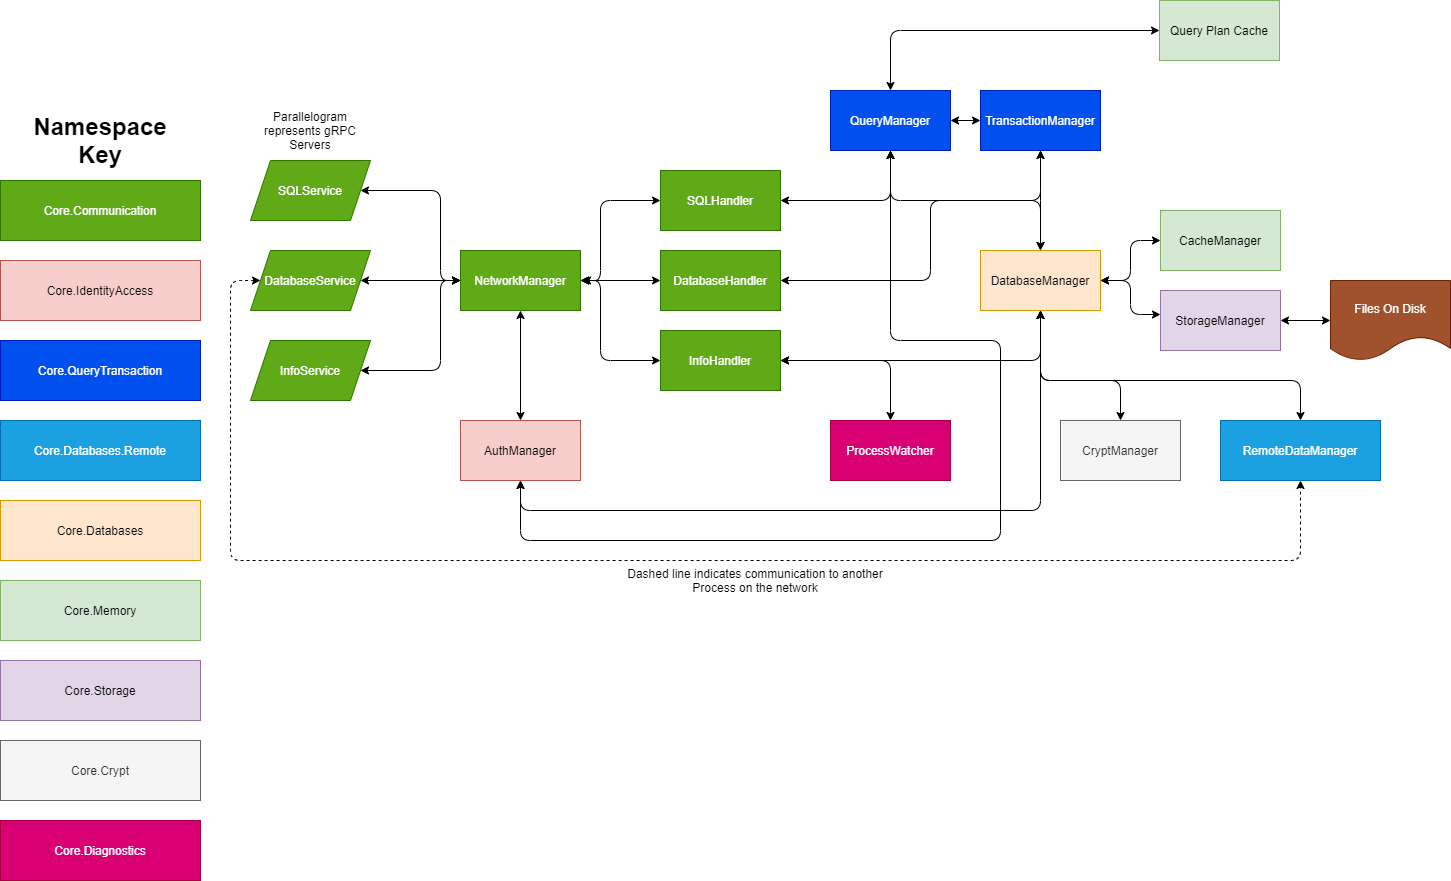

The diagram above was exported from draw.io. Its source (the exported page's mxGraphModel, read from the mxfile embedded in the PNG):
<mxGraphModel dx="2523" dy="2058" grid="1" gridSize="10" guides="1" tooltips="1" connect="1" arrows="1" fold="1" page="1" pageScale="1" pageWidth="850" pageHeight="1100" math="0" shadow="0">
  <root>
    <mxCell id="vYYG9Vu6LnI6o2uCr3xh-0" />
    <mxCell id="vYYG9Vu6LnI6o2uCr3xh-1" parent="vYYG9Vu6LnI6o2uCr3xh-0" />
    <mxCell id="Q6mWtovcr92GbK8n5B7O-0" value="SQLService" style="shape=parallelogram;perimeter=parallelogramPerimeter;whiteSpace=wrap;html=1;fixedSize=1;fillColor=#60a917;strokeColor=#2D7600;fontColor=#ffffff;" parent="vYYG9Vu6LnI6o2uCr3xh-1" vertex="1">
      <mxGeometry x="50" y="80" width="120" height="60" as="geometry" />
    </mxCell>
    <mxCell id="Q6mWtovcr92GbK8n5B7O-1" value="DatabaseService" style="shape=parallelogram;perimeter=parallelogramPerimeter;whiteSpace=wrap;html=1;fixedSize=1;fillColor=#60a917;strokeColor=#2D7600;fontColor=#ffffff;" parent="vYYG9Vu6LnI6o2uCr3xh-1" vertex="1">
      <mxGeometry x="50" y="170" width="120" height="60" as="geometry" />
    </mxCell>
    <mxCell id="Q6mWtovcr92GbK8n5B7O-2" value="InfoService" style="shape=parallelogram;perimeter=parallelogramPerimeter;whiteSpace=wrap;html=1;fixedSize=1;fillColor=#60a917;strokeColor=#2D7600;fontColor=#ffffff;" parent="vYYG9Vu6LnI6o2uCr3xh-1" vertex="1">
      <mxGeometry x="50" y="260" width="120" height="60" as="geometry" />
    </mxCell>
    <mxCell id="Q6mWtovcr92GbK8n5B7O-3" value="NetworkManager" style="rounded=0;whiteSpace=wrap;html=1;fillColor=#60a917;strokeColor=#2D7600;fontColor=#ffffff;" parent="vYYG9Vu6LnI6o2uCr3xh-1" vertex="1">
      <mxGeometry x="260" y="170" width="120" height="60" as="geometry" />
    </mxCell>
    <mxCell id="Q6mWtovcr92GbK8n5B7O-4" value="AuthManager" style="rounded=0;whiteSpace=wrap;html=1;fillColor=#f8cecc;strokeColor=#b85450;" parent="vYYG9Vu6LnI6o2uCr3xh-1" vertex="1">
      <mxGeometry x="260" y="340" width="120" height="60" as="geometry" />
    </mxCell>
    <mxCell id="Q6mWtovcr92GbK8n5B7O-5" value="" style="endArrow=classic;startArrow=classic;html=1;exitX=1;exitY=0.5;exitDx=0;exitDy=0;entryX=0;entryY=0.5;entryDx=0;entryDy=0;" parent="vYYG9Vu6LnI6o2uCr3xh-1" source="Q6mWtovcr92GbK8n5B7O-0" target="Q6mWtovcr92GbK8n5B7O-3" edge="1">
      <mxGeometry width="50" height="50" relative="1" as="geometry">
        <mxPoint x="210" y="140" as="sourcePoint" />
        <mxPoint x="260" y="90" as="targetPoint" />
        <Array as="points">
          <mxPoint x="240" y="110" />
          <mxPoint x="240" y="200" />
        </Array>
      </mxGeometry>
    </mxCell>
    <mxCell id="Q6mWtovcr92GbK8n5B7O-6" value="" style="endArrow=classic;startArrow=classic;html=1;exitX=1;exitY=0.5;exitDx=0;exitDy=0;entryX=0;entryY=0.5;entryDx=0;entryDy=0;" parent="vYYG9Vu6LnI6o2uCr3xh-1" source="Q6mWtovcr92GbK8n5B7O-1" target="Q6mWtovcr92GbK8n5B7O-3" edge="1">
      <mxGeometry width="50" height="50" relative="1" as="geometry">
        <mxPoint x="260" y="440" as="sourcePoint" />
        <mxPoint x="310" y="390" as="targetPoint" />
      </mxGeometry>
    </mxCell>
    <mxCell id="Q6mWtovcr92GbK8n5B7O-7" value="" style="endArrow=classic;startArrow=classic;html=1;exitX=1;exitY=0.5;exitDx=0;exitDy=0;" parent="vYYG9Vu6LnI6o2uCr3xh-1" source="Q6mWtovcr92GbK8n5B7O-2" edge="1">
      <mxGeometry width="50" height="50" relative="1" as="geometry">
        <mxPoint x="210" y="430" as="sourcePoint" />
        <mxPoint x="260" y="200" as="targetPoint" />
        <Array as="points">
          <mxPoint x="240" y="290" />
          <mxPoint x="240" y="200" />
        </Array>
      </mxGeometry>
    </mxCell>
    <mxCell id="Q6mWtovcr92GbK8n5B7O-8" value="SQLHandler" style="rounded=0;whiteSpace=wrap;html=1;fillColor=#60a917;strokeColor=#2D7600;fontColor=#ffffff;" parent="vYYG9Vu6LnI6o2uCr3xh-1" vertex="1">
      <mxGeometry x="460" y="90" width="120" height="60" as="geometry" />
    </mxCell>
    <mxCell id="Q6mWtovcr92GbK8n5B7O-9" value="DatabaseHandler" style="rounded=0;whiteSpace=wrap;html=1;fillColor=#60a917;strokeColor=#2D7600;fontColor=#ffffff;" parent="vYYG9Vu6LnI6o2uCr3xh-1" vertex="1">
      <mxGeometry x="460" y="170" width="120" height="60" as="geometry" />
    </mxCell>
    <mxCell id="Q6mWtovcr92GbK8n5B7O-10" value="InfoHandler" style="rounded=0;whiteSpace=wrap;html=1;fillColor=#60a917;strokeColor=#2D7600;fontColor=#ffffff;" parent="vYYG9Vu6LnI6o2uCr3xh-1" vertex="1">
      <mxGeometry x="460" y="250" width="120" height="60" as="geometry" />
    </mxCell>
    <mxCell id="Q6mWtovcr92GbK8n5B7O-11" value="" style="endArrow=classic;startArrow=classic;html=1;entryX=0;entryY=0.5;entryDx=0;entryDy=0;" parent="vYYG9Vu6LnI6o2uCr3xh-1" target="Q6mWtovcr92GbK8n5B7O-8" edge="1">
      <mxGeometry width="50" height="50" relative="1" as="geometry">
        <mxPoint x="382" y="200" as="sourcePoint" />
        <mxPoint x="410" y="100" as="targetPoint" />
        <Array as="points">
          <mxPoint x="400" y="200" />
          <mxPoint x="400" y="120" />
        </Array>
      </mxGeometry>
    </mxCell>
    <mxCell id="Q6mWtovcr92GbK8n5B7O-12" value="" style="endArrow=classic;startArrow=classic;html=1;exitX=1;exitY=0.5;exitDx=0;exitDy=0;" parent="vYYG9Vu6LnI6o2uCr3xh-1" source="Q6mWtovcr92GbK8n5B7O-3" target="Q6mWtovcr92GbK8n5B7O-9" edge="1">
      <mxGeometry width="50" height="50" relative="1" as="geometry">
        <mxPoint x="370" y="330" as="sourcePoint" />
        <mxPoint x="420" y="280" as="targetPoint" />
      </mxGeometry>
    </mxCell>
    <mxCell id="Q6mWtovcr92GbK8n5B7O-13" value="" style="endArrow=classic;startArrow=classic;html=1;entryX=0;entryY=0.5;entryDx=0;entryDy=0;exitX=1;exitY=0.5;exitDx=0;exitDy=0;" parent="vYYG9Vu6LnI6o2uCr3xh-1" source="Q6mWtovcr92GbK8n5B7O-3" target="Q6mWtovcr92GbK8n5B7O-10" edge="1">
      <mxGeometry width="50" height="50" relative="1" as="geometry">
        <mxPoint x="360" y="310" as="sourcePoint" />
        <mxPoint x="410" y="260" as="targetPoint" />
        <Array as="points">
          <mxPoint x="400" y="200" />
          <mxPoint x="400" y="280" />
        </Array>
      </mxGeometry>
    </mxCell>
    <mxCell id="Q6mWtovcr92GbK8n5B7O-14" value="" style="endArrow=classic;startArrow=classic;html=1;entryX=0.5;entryY=1;entryDx=0;entryDy=0;exitX=0.5;exitY=0;exitDx=0;exitDy=0;" parent="vYYG9Vu6LnI6o2uCr3xh-1" source="Q6mWtovcr92GbK8n5B7O-4" target="Q6mWtovcr92GbK8n5B7O-3" edge="1">
      <mxGeometry width="50" height="50" relative="1" as="geometry">
        <mxPoint x="300" y="320" as="sourcePoint" />
        <mxPoint x="350" y="270" as="targetPoint" />
      </mxGeometry>
    </mxCell>
    <mxCell id="Q6mWtovcr92GbK8n5B7O-15" value="QueryManager" style="rounded=0;whiteSpace=wrap;html=1;fillColor=#0050ef;strokeColor=#001DBC;fontColor=#ffffff;" parent="vYYG9Vu6LnI6o2uCr3xh-1" vertex="1">
      <mxGeometry x="630" y="10" width="120" height="60" as="geometry" />
    </mxCell>
    <mxCell id="Q6mWtovcr92GbK8n5B7O-16" value="" style="endArrow=classic;startArrow=classic;html=1;exitX=1;exitY=0.5;exitDx=0;exitDy=0;entryX=0.5;entryY=1;entryDx=0;entryDy=0;" parent="vYYG9Vu6LnI6o2uCr3xh-1" source="Q6mWtovcr92GbK8n5B7O-8" target="Q6mWtovcr92GbK8n5B7O-15" edge="1">
      <mxGeometry width="50" height="50" relative="1" as="geometry">
        <mxPoint x="660" y="140" as="sourcePoint" />
        <mxPoint x="710" y="90" as="targetPoint" />
        <Array as="points">
          <mxPoint x="690" y="120" />
        </Array>
      </mxGeometry>
    </mxCell>
    <mxCell id="Q6mWtovcr92GbK8n5B7O-17" value="DatabaseManager" style="rounded=0;whiteSpace=wrap;html=1;fillColor=#ffe6cc;strokeColor=#d79b00;" parent="vYYG9Vu6LnI6o2uCr3xh-1" vertex="1">
      <mxGeometry x="780" y="170" width="120" height="60" as="geometry" />
    </mxCell>
    <mxCell id="Q6mWtovcr92GbK8n5B7O-18" value="ProcessWatcher" style="rounded=0;whiteSpace=wrap;html=1;fillColor=#d80073;strokeColor=#A50040;fontColor=#ffffff;" parent="vYYG9Vu6LnI6o2uCr3xh-1" vertex="1">
      <mxGeometry x="630" y="340" width="120" height="60" as="geometry" />
    </mxCell>
    <mxCell id="Q6mWtovcr92GbK8n5B7O-19" value="" style="endArrow=classic;startArrow=classic;html=1;" parent="vYYG9Vu6LnI6o2uCr3xh-1" source="Q6mWtovcr92GbK8n5B7O-10" target="Q6mWtovcr92GbK8n5B7O-18" edge="1">
      <mxGeometry width="50" height="50" relative="1" as="geometry">
        <mxPoint x="610" y="310" as="sourcePoint" />
        <mxPoint x="660" y="260" as="targetPoint" />
        <Array as="points">
          <mxPoint x="690" y="280" />
        </Array>
      </mxGeometry>
    </mxCell>
    <mxCell id="Q6mWtovcr92GbK8n5B7O-20" value="" style="endArrow=classic;startArrow=classic;html=1;entryX=0.5;entryY=1;entryDx=0;entryDy=0;exitX=1;exitY=0.5;exitDx=0;exitDy=0;" parent="vYYG9Vu6LnI6o2uCr3xh-1" source="Q6mWtovcr92GbK8n5B7O-10" target="Q6mWtovcr92GbK8n5B7O-17" edge="1">
      <mxGeometry width="50" height="50" relative="1" as="geometry">
        <mxPoint x="800" y="310" as="sourcePoint" />
        <mxPoint x="850" y="260" as="targetPoint" />
        <Array as="points">
          <mxPoint x="840" y="280" />
        </Array>
      </mxGeometry>
    </mxCell>
    <mxCell id="Q6mWtovcr92GbK8n5B7O-21" value="TransactionManager" style="rounded=0;whiteSpace=wrap;html=1;fillColor=#0050ef;strokeColor=#001DBC;fontColor=#ffffff;" parent="vYYG9Vu6LnI6o2uCr3xh-1" vertex="1">
      <mxGeometry x="780" y="10" width="120" height="60" as="geometry" />
    </mxCell>
    <mxCell id="Q6mWtovcr92GbK8n5B7O-22" value="" style="endArrow=classic;startArrow=classic;html=1;entryX=0.5;entryY=1;entryDx=0;entryDy=0;exitX=0.5;exitY=0;exitDx=0;exitDy=0;" parent="vYYG9Vu6LnI6o2uCr3xh-1" source="Q6mWtovcr92GbK8n5B7O-17" target="Q6mWtovcr92GbK8n5B7O-21" edge="1">
      <mxGeometry width="50" height="50" relative="1" as="geometry">
        <mxPoint x="850" y="140" as="sourcePoint" />
        <mxPoint x="900" y="90" as="targetPoint" />
        <Array as="points">
          <mxPoint x="840" y="120" />
        </Array>
      </mxGeometry>
    </mxCell>
    <mxCell id="Q6mWtovcr92GbK8n5B7O-23" value="" style="endArrow=classic;startArrow=classic;html=1;exitX=0.5;exitY=1;exitDx=0;exitDy=0;entryX=0.5;entryY=0;entryDx=0;entryDy=0;" parent="vYYG9Vu6LnI6o2uCr3xh-1" source="Q6mWtovcr92GbK8n5B7O-15" target="Q6mWtovcr92GbK8n5B7O-17" edge="1">
      <mxGeometry width="50" height="50" relative="1" as="geometry">
        <mxPoint x="750" y="140" as="sourcePoint" />
        <mxPoint x="800" y="90" as="targetPoint" />
        <Array as="points">
          <mxPoint x="690" y="120" />
          <mxPoint x="840" y="120" />
        </Array>
      </mxGeometry>
    </mxCell>
    <mxCell id="Q6mWtovcr92GbK8n5B7O-24" value="&lt;h1&gt;Namespace Key&lt;/h1&gt;" style="text;html=1;strokeColor=none;fillColor=none;align=center;verticalAlign=middle;whiteSpace=wrap;rounded=0;" parent="vYYG9Vu6LnI6o2uCr3xh-1" vertex="1">
      <mxGeometry x="-190" y="30" width="180" height="60" as="geometry" />
    </mxCell>
    <mxCell id="Q6mWtovcr92GbK8n5B7O-25" value="Core.Communication" style="rounded=0;whiteSpace=wrap;html=1;fillColor=#60a917;strokeColor=#2D7600;fontColor=#ffffff;" parent="vYYG9Vu6LnI6o2uCr3xh-1" vertex="1">
      <mxGeometry x="-200" y="100" width="200" height="60" as="geometry" />
    </mxCell>
    <mxCell id="Q6mWtovcr92GbK8n5B7O-26" value="Core.IdentityAccess" style="rounded=0;whiteSpace=wrap;html=1;fillColor=#f8cecc;strokeColor=#b85450;" parent="vYYG9Vu6LnI6o2uCr3xh-1" vertex="1">
      <mxGeometry x="-200" y="180" width="200" height="60" as="geometry" />
    </mxCell>
    <mxCell id="Q6mWtovcr92GbK8n5B7O-27" value="Core.QueryTransaction" style="rounded=0;whiteSpace=wrap;html=1;fillColor=#0050ef;strokeColor=#001DBC;fontColor=#ffffff;" parent="vYYG9Vu6LnI6o2uCr3xh-1" vertex="1">
      <mxGeometry x="-200" y="260" width="200" height="60" as="geometry" />
    </mxCell>
    <mxCell id="Q6mWtovcr92GbK8n5B7O-28" value="Core.Databases.Remote" style="rounded=0;whiteSpace=wrap;html=1;fillColor=#1ba1e2;strokeColor=#006EAF;fontColor=#ffffff;" parent="vYYG9Vu6LnI6o2uCr3xh-1" vertex="1">
      <mxGeometry x="-200" y="340" width="200" height="60" as="geometry" />
    </mxCell>
    <mxCell id="Q6mWtovcr92GbK8n5B7O-29" value="CacheManager" style="rounded=0;whiteSpace=wrap;html=1;fillColor=#d5e8d4;strokeColor=#82b366;" parent="vYYG9Vu6LnI6o2uCr3xh-1" vertex="1">
      <mxGeometry x="960" y="130" width="120" height="60" as="geometry" />
    </mxCell>
    <mxCell id="Q6mWtovcr92GbK8n5B7O-30" value="Core.Memory" style="rounded=0;whiteSpace=wrap;html=1;fillColor=#d5e8d4;strokeColor=#82b366;" parent="vYYG9Vu6LnI6o2uCr3xh-1" vertex="1">
      <mxGeometry x="-200" y="500" width="200" height="60" as="geometry" />
    </mxCell>
    <mxCell id="Q6mWtovcr92GbK8n5B7O-31" value="StorageManager" style="rounded=0;whiteSpace=wrap;html=1;fillColor=#e1d5e7;strokeColor=#9673a6;" parent="vYYG9Vu6LnI6o2uCr3xh-1" vertex="1">
      <mxGeometry x="960" y="210" width="120" height="60" as="geometry" />
    </mxCell>
    <mxCell id="Q6mWtovcr92GbK8n5B7O-32" value="Core.Storage" style="rounded=0;whiteSpace=wrap;html=1;fillColor=#e1d5e7;strokeColor=#9673a6;" parent="vYYG9Vu6LnI6o2uCr3xh-1" vertex="1">
      <mxGeometry x="-200" y="580" width="200" height="60" as="geometry" />
    </mxCell>
    <mxCell id="Q6mWtovcr92GbK8n5B7O-33" value="Files On Disk" style="shape=document;whiteSpace=wrap;html=1;boundedLbl=1;fillColor=#a0522d;strokeColor=#6D1F00;fontColor=#ffffff;" parent="vYYG9Vu6LnI6o2uCr3xh-1" vertex="1">
      <mxGeometry x="1130" y="200" width="120" height="80" as="geometry" />
    </mxCell>
    <mxCell id="Q6mWtovcr92GbK8n5B7O-34" value="" style="endArrow=classic;startArrow=classic;html=1;exitX=1;exitY=0.5;exitDx=0;exitDy=0;entryX=0;entryY=0.5;entryDx=0;entryDy=0;" parent="vYYG9Vu6LnI6o2uCr3xh-1" source="Q6mWtovcr92GbK8n5B7O-17" target="Q6mWtovcr92GbK8n5B7O-29" edge="1">
      <mxGeometry width="50" height="50" relative="1" as="geometry">
        <mxPoint x="900" y="310" as="sourcePoint" />
        <mxPoint x="950" y="260" as="targetPoint" />
        <Array as="points">
          <mxPoint x="930" y="200" />
          <mxPoint x="930" y="160" />
        </Array>
      </mxGeometry>
    </mxCell>
    <mxCell id="Q6mWtovcr92GbK8n5B7O-35" value="" style="endArrow=classic;startArrow=classic;html=1;exitX=1;exitY=0.5;exitDx=0;exitDy=0;" parent="vYYG9Vu6LnI6o2uCr3xh-1" source="Q6mWtovcr92GbK8n5B7O-31" target="Q6mWtovcr92GbK8n5B7O-33" edge="1">
      <mxGeometry width="50" height="50" relative="1" as="geometry">
        <mxPoint x="1280" y="270" as="sourcePoint" />
        <mxPoint x="1330" y="220" as="targetPoint" />
      </mxGeometry>
    </mxCell>
    <mxCell id="Q6mWtovcr92GbK8n5B7O-36" value="" style="endArrow=classic;startArrow=classic;html=1;exitX=0.5;exitY=1;exitDx=0;exitDy=0;entryX=0.5;entryY=1;entryDx=0;entryDy=0;" parent="vYYG9Vu6LnI6o2uCr3xh-1" source="Q6mWtovcr92GbK8n5B7O-4" target="Q6mWtovcr92GbK8n5B7O-17" edge="1">
      <mxGeometry width="50" height="50" relative="1" as="geometry">
        <mxPoint x="320" y="440" as="sourcePoint" />
        <mxPoint x="420" y="490" as="targetPoint" />
        <Array as="points">
          <mxPoint x="320" y="430" />
          <mxPoint x="840" y="430" />
        </Array>
      </mxGeometry>
    </mxCell>
    <mxCell id="Q6mWtovcr92GbK8n5B7O-37" value="CryptManager" style="rounded=0;whiteSpace=wrap;html=1;fillColor=#f5f5f5;strokeColor=#666666;fontColor=#333333;" parent="vYYG9Vu6LnI6o2uCr3xh-1" vertex="1">
      <mxGeometry x="860" y="340" width="120" height="60" as="geometry" />
    </mxCell>
    <mxCell id="Q6mWtovcr92GbK8n5B7O-38" value="Core.Crypt" style="rounded=0;whiteSpace=wrap;html=1;fillColor=#f5f5f5;strokeColor=#666666;fontColor=#333333;" parent="vYYG9Vu6LnI6o2uCr3xh-1" vertex="1">
      <mxGeometry x="-200" y="660" width="200" height="60" as="geometry" />
    </mxCell>
    <mxCell id="Q6mWtovcr92GbK8n5B7O-39" value="" style="endArrow=classic;startArrow=classic;html=1;exitX=0.5;exitY=1;exitDx=0;exitDy=0;entryX=0.5;entryY=0;entryDx=0;entryDy=0;" parent="vYYG9Vu6LnI6o2uCr3xh-1" source="Q6mWtovcr92GbK8n5B7O-17" target="Q6mWtovcr92GbK8n5B7O-37" edge="1">
      <mxGeometry width="50" height="50" relative="1" as="geometry">
        <mxPoint x="890" y="300" as="sourcePoint" />
        <mxPoint x="940" y="250" as="targetPoint" />
        <Array as="points">
          <mxPoint x="840" y="300" />
          <mxPoint x="920" y="300" />
        </Array>
      </mxGeometry>
    </mxCell>
    <mxCell id="Q6mWtovcr92GbK8n5B7O-40" value="" style="endArrow=classic;startArrow=classic;html=1;exitX=1;exitY=0.5;exitDx=0;exitDy=0;" parent="vYYG9Vu6LnI6o2uCr3xh-1" source="Q6mWtovcr92GbK8n5B7O-15" edge="1">
      <mxGeometry width="50" height="50" relative="1" as="geometry">
        <mxPoint x="1000" y="100" as="sourcePoint" />
        <mxPoint x="780" y="40" as="targetPoint" />
      </mxGeometry>
    </mxCell>
    <mxCell id="Q6mWtovcr92GbK8n5B7O-41" value="Core.Databases" style="rounded=0;whiteSpace=wrap;html=1;fillColor=#ffe6cc;strokeColor=#d79b00;" parent="vYYG9Vu6LnI6o2uCr3xh-1" vertex="1">
      <mxGeometry x="-200" y="420" width="200" height="60" as="geometry" />
    </mxCell>
    <mxCell id="Q6mWtovcr92GbK8n5B7O-42" value="" style="endArrow=classic;startArrow=classic;html=1;exitX=1;exitY=0.5;exitDx=0;exitDy=0;entryX=0.5;entryY=1;entryDx=0;entryDy=0;" parent="vYYG9Vu6LnI6o2uCr3xh-1" source="Q6mWtovcr92GbK8n5B7O-9" target="Q6mWtovcr92GbK8n5B7O-21" edge="1">
      <mxGeometry width="50" height="50" relative="1" as="geometry">
        <mxPoint x="660" y="190" as="sourcePoint" />
        <mxPoint x="710" y="140" as="targetPoint" />
        <Array as="points">
          <mxPoint x="730" y="200" />
          <mxPoint x="730" y="120" />
          <mxPoint x="840" y="120" />
        </Array>
      </mxGeometry>
    </mxCell>
    <mxCell id="Q6mWtovcr92GbK8n5B7O-43" value="" style="endArrow=classic;startArrow=classic;html=1;exitX=0.5;exitY=1;exitDx=0;exitDy=0;entryX=0.5;entryY=1;entryDx=0;entryDy=0;" parent="vYYG9Vu6LnI6o2uCr3xh-1" source="Q6mWtovcr92GbK8n5B7O-4" target="Q6mWtovcr92GbK8n5B7O-15" edge="1">
      <mxGeometry width="50" height="50" relative="1" as="geometry">
        <mxPoint x="650" y="630" as="sourcePoint" />
        <mxPoint x="700" y="580" as="targetPoint" />
        <Array as="points">
          <mxPoint x="320" y="460" />
          <mxPoint x="800" y="460" />
          <mxPoint x="800" y="260" />
          <mxPoint x="690" y="260" />
        </Array>
      </mxGeometry>
    </mxCell>
    <mxCell id="Q6mWtovcr92GbK8n5B7O-44" value="Core.Diagnostics" style="rounded=0;whiteSpace=wrap;html=1;fillColor=#d80073;strokeColor=#A50040;fontColor=#ffffff;" parent="vYYG9Vu6LnI6o2uCr3xh-1" vertex="1">
      <mxGeometry x="-200" y="740" width="200" height="60" as="geometry" />
    </mxCell>
    <mxCell id="Q6mWtovcr92GbK8n5B7O-45" value="RemoteDataManager" style="rounded=0;whiteSpace=wrap;html=1;fillColor=#1ba1e2;strokeColor=#006EAF;fontColor=#ffffff;" parent="vYYG9Vu6LnI6o2uCr3xh-1" vertex="1">
      <mxGeometry x="1020" y="340" width="160" height="60" as="geometry" />
    </mxCell>
    <mxCell id="Q6mWtovcr92GbK8n5B7O-46" value="" style="endArrow=classic;startArrow=classic;html=1;exitX=0.5;exitY=0;exitDx=0;exitDy=0;" parent="vYYG9Vu6LnI6o2uCr3xh-1" source="Q6mWtovcr92GbK8n5B7O-45" edge="1">
      <mxGeometry width="50" height="50" relative="1" as="geometry">
        <mxPoint x="1090" y="550" as="sourcePoint" />
        <mxPoint x="840" y="230" as="targetPoint" />
        <Array as="points">
          <mxPoint x="1100" y="300" />
          <mxPoint x="840" y="300" />
        </Array>
      </mxGeometry>
    </mxCell>
    <mxCell id="Q6mWtovcr92GbK8n5B7O-47" value="" style="endArrow=classic;startArrow=classic;html=1;entryX=0;entryY=0.4;entryDx=0;entryDy=0;entryPerimeter=0;exitX=1;exitY=0.5;exitDx=0;exitDy=0;" parent="vYYG9Vu6LnI6o2uCr3xh-1" source="Q6mWtovcr92GbK8n5B7O-17" target="Q6mWtovcr92GbK8n5B7O-31" edge="1">
      <mxGeometry width="50" height="50" relative="1" as="geometry">
        <mxPoint x="900" y="290" as="sourcePoint" />
        <mxPoint x="950" y="240" as="targetPoint" />
        <Array as="points">
          <mxPoint x="930" y="200" />
          <mxPoint x="930" y="234" />
        </Array>
      </mxGeometry>
    </mxCell>
    <mxCell id="Q6mWtovcr92GbK8n5B7O-48" value="" style="endArrow=classic;startArrow=classic;html=1;entryX=0.5;entryY=1;entryDx=0;entryDy=0;exitX=0;exitY=0.5;exitDx=0;exitDy=0;dashed=1;" parent="vYYG9Vu6LnI6o2uCr3xh-1" source="Q6mWtovcr92GbK8n5B7O-1" target="Q6mWtovcr92GbK8n5B7O-45" edge="1">
      <mxGeometry width="50" height="50" relative="1" as="geometry">
        <mxPoint x="1060" y="540" as="sourcePoint" />
        <mxPoint x="1110" y="490" as="targetPoint" />
        <Array as="points">
          <mxPoint x="30" y="200" />
          <mxPoint x="30" y="480" />
          <mxPoint x="1100" y="480" />
        </Array>
      </mxGeometry>
    </mxCell>
    <mxCell id="Q6mWtovcr92GbK8n5B7O-49" value="Dashed line indicates communication to another Process on the network" style="text;html=1;strokeColor=none;fillColor=none;align=center;verticalAlign=middle;whiteSpace=wrap;rounded=0;" parent="vYYG9Vu6LnI6o2uCr3xh-1" vertex="1">
      <mxGeometry x="410" y="490" width="290" height="20" as="geometry" />
    </mxCell>
    <mxCell id="Q6mWtovcr92GbK8n5B7O-50" value="Parallelogram represents gRPC Servers" style="text;html=1;strokeColor=none;fillColor=none;align=center;verticalAlign=middle;whiteSpace=wrap;rounded=0;" parent="vYYG9Vu6LnI6o2uCr3xh-1" vertex="1">
      <mxGeometry x="60" y="40" width="100" height="20" as="geometry" />
    </mxCell>
    <mxCell id="Q6mWtovcr92GbK8n5B7O-53" value="Query Plan Cache" style="rounded=0;whiteSpace=wrap;html=1;fillColor=#d5e8d4;strokeColor=#82b366;" parent="vYYG9Vu6LnI6o2uCr3xh-1" vertex="1">
      <mxGeometry x="959" y="-80" width="120" height="60" as="geometry" />
    </mxCell>
    <mxCell id="Q6mWtovcr92GbK8n5B7O-55" value="" style="endArrow=classic;startArrow=classic;html=1;entryX=0;entryY=0.5;entryDx=0;entryDy=0;exitX=0.5;exitY=0;exitDx=0;exitDy=0;" parent="vYYG9Vu6LnI6o2uCr3xh-1" source="Q6mWtovcr92GbK8n5B7O-15" target="Q6mWtovcr92GbK8n5B7O-53" edge="1">
      <mxGeometry width="50" height="50" relative="1" as="geometry">
        <mxPoint x="660" y="-20" as="sourcePoint" />
        <mxPoint x="710" y="-70" as="targetPoint" />
        <Array as="points">
          <mxPoint x="690" y="-50" />
        </Array>
      </mxGeometry>
    </mxCell>
  </root>
</mxGraphModel>